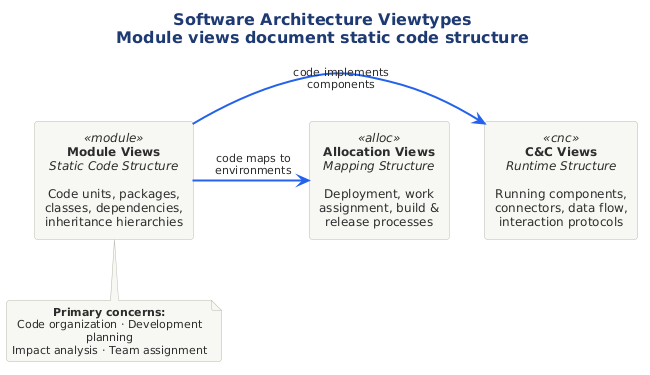

The diagram above was rendered by PlantUML. Its source (embedded in the PNG):
@startuml


!include ../../../../../../tooling/styles/plantuml/structural/component-diagram-style.iuml

title <b>Software Architecture Viewtypes</b>\nModule views document static code structure

rectangle "**Module Views**\n<i>Static Code Structure</i>\n\nCode units, packages,\nclasses, dependencies,\ninheritance hierarchies" as MV <<module>>

rectangle "**C&C Views**\n<i>Runtime Structure</i>\n\nRunning components,\nconnectors, data flow,\ninteraction protocols" as CC <<cnc>>

rectangle "**Allocation Views**\n<i>Mapping Structure</i>\n\nDeployment, work\nassignment, build &\nrelease processes" as AV <<alloc>>

MV -[#2563EB,bold]right-> CC : " code implements\n components "
MV -[#2563EB,bold]right-> AV : " code maps to\n environments "

note bottom of MV
  <b>Primary concerns:</b>
  Code organization · Development planning
  Impact analysis · Team assignment
end note
@enduml